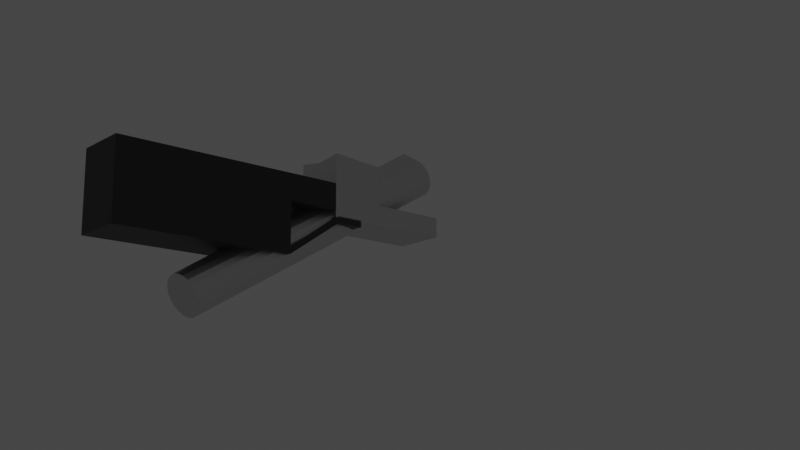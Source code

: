 # Source: StarterGun.blend  (saved by Blender 3.0.42; exported with 4.5.12 LTS)
import bpy
from mathutils import Matrix  # noqa: F401  (used for matrix-valued properties, if any)

bpy.ops.wm.read_factory_settings(use_empty=True)
scene = bpy.context.scene
scene.name = 'Scene'

# ---- collections
col_lights = bpy.data.collections.new('Lights'); scene.collection.children.link(col_lights)
col_mesh = bpy.data.collections.new('Mesh'); scene.collection.children.link(col_mesh)

# ---- materials (node trees are filled in below, after node groups)
mat_brass = bpy.data.materials.new('Brass')
mat_brass.use_transparent_shadow = False
mat_casebody = bpy.data.materials.new('CaseBody')
mat_casebody.use_transparent_shadow = False
mat_metal = bpy.data.materials.new('Metal')
mat_metal.use_transparent_shadow = False
mat_matte = bpy.data.materials.new('Matte')
mat_matte.use_transparent_shadow = False

# ---- material node trees
mat_brass.use_nodes = True; mat_brass.node_tree.nodes.clear()
_N = mat_brass.node_tree.nodes; _L = mat_brass.node_tree.links
n0 = _N.new('ShaderNodeBsdfPrincipled'); n0.name = 'Principled BSDF'; n0.location = (10, 300)
n0.distribution = 'GGX'
n0.subsurface_method = 'RANDOM_WALK_SKIN'
n0.inputs[0].default_value = (0.8, 0.2503, 0.02708, 1.0)
n0.inputs[3].default_value = 1.45
n0.inputs[27].default_value = (0.0, 0.0, 0.0, 1.0)
n0.inputs[28].default_value = 1.0
n1 = _N.new('ShaderNodeOutputMaterial'); n1.name = 'Material Output'; n1.location = (300, 300)
_L.new(n0.outputs[0], n1.inputs[0])
n1.is_active_output = True
mat_casebody.use_nodes = True; mat_casebody.node_tree.nodes.clear()
_N = mat_casebody.node_tree.nodes; _L = mat_casebody.node_tree.links
n0 = _N.new('ShaderNodeBsdfPrincipled'); n0.name = 'Principled BSDF'; n0.location = (10, 300)
n0.distribution = 'GGX'
n0.subsurface_method = 'RANDOM_WALK_SKIN'
n0.inputs[0].default_value = (0.8, 0.01424, 0.009151, 1.0)
n0.inputs[3].default_value = 1.45
n0.inputs[27].default_value = (0.0, 0.0, 0.0, 1.0)
n0.inputs[28].default_value = 1.0
n1 = _N.new('ShaderNodeOutputMaterial'); n1.name = 'Material Output'; n1.location = (300, 300)
_L.new(n0.outputs[0], n1.inputs[0])
n1.is_active_output = True
mat_metal.use_nodes = True; mat_metal.node_tree.nodes.clear()
_N = mat_metal.node_tree.nodes; _L = mat_metal.node_tree.links
n0 = _N.new('ShaderNodeBsdfPrincipled'); n0.name = 'Principled BSDF'; n0.location = (10, 300)
n0.distribution = 'GGX'
n0.subsurface_method = 'RANDOM_WALK_SKIN'
n0.inputs[1].default_value = 1.0
n0.inputs[3].default_value = 1.45
n0.inputs[27].default_value = (0.0, 0.0, 0.0, 1.0)
n0.inputs[28].default_value = 1.0
n1 = _N.new('ShaderNodeOutputMaterial'); n1.name = 'Material Output'; n1.location = (300, 300)
_L.new(n0.outputs[0], n1.inputs[0])
n1.is_active_output = True
mat_matte.use_nodes = True; mat_matte.node_tree.nodes.clear()
_N = mat_matte.node_tree.nodes; _L = mat_matte.node_tree.links
n0 = _N.new('ShaderNodeBsdfPrincipled'); n0.name = 'Principled BSDF'; n0.location = (10, 300)
n0.distribution = 'GGX'
n0.subsurface_method = 'RANDOM_WALK_SKIN'
n0.inputs[0].default_value = (0.03801, 0.03801, 0.03801, 1.0)
n0.inputs[3].default_value = 1.45
n0.inputs[19].default_value = 0.25
n0.inputs[20].default_value = 0.8921
n0.inputs[27].default_value = (0.0, 0.0, 0.0, 1.0)
n0.inputs[28].default_value = 1.0
n1 = _N.new('ShaderNodeOutputMaterial'); n1.name = 'Material Output'; n1.location = (300, 300)
_L.new(n0.outputs[0], n1.inputs[0])
n1.is_active_output = True

# ---- world
world_world = bpy.data.worlds.new('World'); scene.world = world_world
world_world.use_nodes = True; world_world.node_tree.nodes.clear()
_N = world_world.node_tree.nodes; _L = world_world.node_tree.links
n0 = _N.new('ShaderNodeOutputWorld'); n0.name = 'World Output'; n0.location = (300, 300)
n1 = _N.new('ShaderNodeBackground'); n1.name = 'Background'; n1.location = (10, 300)
n1.inputs[0].default_value = (0.05088, 0.05088, 0.05088, 1.0)
_L.new(n1.outputs[0], n0.inputs[0])
n0.is_active_output = True
world_world.color = (0.05088, 0.05088, 0.05088)
world_world.use_sun_shadow = False
world_world.sun_shadow_jitter_overblur = 0.0

# ---- lights
light_light = bpy.data.lights.new('Light', 'POINT')
light_light.transmission_factor = 0.0
light_light.energy = 1000.0
light_light.shadow_soft_size = 0.1
light_light.shadow_maximum_resolution = 0.006
light_light.use_absolute_resolution = True

# ---- meshes
me_cylinder = bpy.data.meshes.new('Cylinder')
me_cylinder.from_pydata([(-0.002154, 1.154, -3.5), (0.0, 1.0, 3.5), (0.5874, 1.004, -3.5), (0.5, 0.866, 3.5), (0.9903, 0.5586, -3.5), (0.866, 0.5, 3.5), (1.089, 0.00424, -3.5), (1.0, -4.371e-08, 3.5), (0.9872, -0.5676, -3.5), (0.866, -0.5, 3.5), (0.6063, -0.987, -3.5), (0.5, -0.866, 3.5), (0.0131, -1.193, -3.5), (-8.742e-08, -1.0, 3.5), (-0.5419, -1.026, -3.5), (-0.5, -0.866, 3.5), (-0.9819, -0.6451, -3.5), (-0.866, -0.5, 3.5), (-1.163, -0.03382, -3.5), (-1.0, 1.192e-08, 3.5), (-1.056, 0.5486, -3.5), (-0.866, 0.5, 3.5), (-0.6157, 1.022, -3.5), (-0.5, 0.866, 3.5), (0.0, 1.0, 0.0), (0.5, 0.866, 0.0), (0.866, 0.5, 0.0), (1.0, -4.371e-08, 0.0), (0.866, -0.5, 0.0), (0.5, -0.866, 0.0), (-8.742e-08, -1.0, 0.0), (-0.5, -0.866, 0.0), (-0.866, -0.5, 0.0), (-1.0, 1.192e-08, 0.0), (-0.866, 0.5, 0.0), (-0.5, 0.866, 0.0), (0.5, 0.866, -1.75), (0.866, 0.5, -1.75), (1.0, -4.371e-08, -1.75), (0.866, -0.5, -1.75), (0.5, -0.866, -1.75), (-8.742e-08, -1.0, -1.75), (-0.5, -0.866, -1.75), (-0.866, -0.5, -1.75), (-1.0, 1.192e-08, -1.75), (-0.866, 0.5, -1.75), (-0.5, 0.866, -1.75), (0.0, 1.0, -1.75), (0.5, 0.866, -2.625), (0.866, 0.5, -2.625), (1.0, -4.371e-08, -2.625), (0.866, -0.5, -2.625), (0.5, -0.866, -2.625), (-8.742e-08, -1.0, -2.625), (-0.5, -0.866, -2.625), (-0.866, -0.5, -2.625), (-1.0, 1.192e-08, -2.625), (-0.866, 0.5, -2.625), (-0.5, 0.866, -2.625), (0.0, 1.0, -2.625)], [], [(24, 1, 3, 25), (25, 3, 5, 26), (26, 5, 7, 27), (27, 7, 9, 28), (28, 9, 11, 29), (29, 11, 13, 30), (30, 13, 15, 31), (31, 15, 17, 32), (32, 17, 19, 33), (33, 19, 21, 34), (3, 1, 23, 21, 19, 17, 15, 13, 11, 9, 7, 5), (34, 21, 23, 35), (35, 23, 1, 24), (0, 2, 4, 6, 8, 10, 12, 14, 16, 18, 20, 22), (46, 35, 24, 47), (45, 34, 35, 46), (44, 33, 34, 45), (43, 32, 33, 44), (42, 31, 32, 43), (41, 30, 31, 42), (40, 29, 30, 41), (39, 28, 29, 40), (38, 27, 28, 39), (37, 26, 27, 38), (36, 25, 26, 37), (47, 24, 25, 36), (59, 47, 36, 48), (48, 36, 37, 49), (49, 37, 38, 50), (50, 38, 39, 51), (51, 39, 40, 52), (52, 40, 41, 53), (53, 41, 42, 54), (54, 42, 43, 55), (55, 43, 44, 56), (56, 44, 45, 57), (57, 45, 46, 58), (58, 46, 47, 59), (22, 58, 59, 0), (20, 57, 58, 22), (18, 56, 57, 20), (16, 55, 56, 18), (14, 54, 55, 16), (12, 53, 54, 14), (10, 52, 53, 12), (8, 51, 52, 10), (6, 50, 51, 8), (4, 49, 50, 6), (2, 48, 49, 4), (0, 59, 48, 2)])
me_cylinder.polygons.foreach_set('material_index', [1, 1, 1, 1, 1, 1, 1, 1, 1, 1, 1, 1, 1, 0, 1, 1, 1, 1, 1, 1, 1, 1, 1, 1, 1, 1, 1, 1, 1, 1, 1, 1, 1, 1, 1, 1, 1, 1, 0, 0, 0, 0, 0, 0, 0, 0, 0, 0, 0, 0])
_uv = me_cylinder.uv_layers.new(name='UVMap')
_uv.uv.foreach_set('vector', [1.0, 0.75, 1.0, 1.0, 0.9167, 1.0, 0.9167, 0.75, 0.9167, 0.75, 0.9167, 1.0, 0.8333, 1.0, 0.8333, 0.75, 0.8333, 0.75, 0.8333, 1.0, 0.75, 1.0, 0.75, 0.75, 0.75, 0.75, 0.75, 1.0, 0.6667, 1.0, 0.6667, 0.75, 0.6667, 0.75, 0.6667, 1.0, 0.5833, 1.0, 0.5833, 0.75, 0.5833, 0.75, 0.5833, 1.0, 0.5, 1.0, 0.5, 0.75, 0.5, 0.75, 0.5, 1.0, 0.4167, 1.0, 0.4167, 0.75, 0.4167, 0.75, 0.4167, 1.0, 0.3333, 1.0, 0.3333, 0.75, 0.3333, 0.75, 0.3333, 1.0, 0.25, 1.0, 0.25, 0.75, 0.25, 0.75, 0.25, 1.0, 0.1667, 1.0, 0.1667, 0.75, 0.37, 0.4578, 0.25, 0.49, 0.13, 0.4578, 0.04215, 0.37, 0.01, 0.25, 0.04215, 0.13, 0.13, 0.04215, 0.25, 0.01, 0.37, 0.04215, 0.4578, 0.13, 0.49, 0.25, 0.4578, 0.37, 0.1667, 0.75, 0.1667, 1.0, 0.08333, 1.0, 0.08333, 0.75, 0.08333, 0.75, 0.08333, 1.0, 7.451e-08, 1.0, 7.451e-08, 0.75, 0.75, 0.49, 0.87, 0.4578, 0.9578, 0.37, 0.99, 0.25, 0.9578, 0.13, 0.87, 0.04215, 0.75, 0.01, 0.63, 0.04215, 0.5422, 0.13, 0.51, 0.25, 0.5422, 0.37, 0.63, 0.4578, 0.08333, 0.625, 0.08333, 0.75, 7.451e-08, 0.75, 7.451e-08, 0.625, 0.1667, 0.625, 0.1667, 0.75, 0.08333, 0.75, 0.08333, 0.625, 0.25, 0.625, 0.25, 0.75, 0.1667, 0.75, 0.1667, 0.625, 0.3333, 0.625, 0.3333, 0.75, 0.25, 0.75, 0.25, 0.625, 0.4167, 0.625, 0.4167, 0.75, 0.3333, 0.75, 0.3333, 0.625, 0.5, 0.625, 0.5, 0.75, 0.4167, 0.75, 0.4167, 0.625, 0.5833, 0.625, 0.5833, 0.75, 0.5, 0.75, 0.5, 0.625, 0.6667, 0.625, 0.6667, 0.75, 0.5833, 0.75, 0.5833, 0.625, 0.75, 0.625, 0.75, 0.75, 0.6667, 0.75, 0.6667, 0.625, 0.8333, 0.625, 0.8333, 0.75, 0.75, 0.75, 0.75, 0.625, 0.9167, 0.625, 0.9167, 0.75, 0.8333, 0.75, 0.8333, 0.625, 1.0, 0.625, 1.0, 0.75, 0.9167, 0.75, 0.9167, 0.625, 1.0, 0.5625, 1.0, 0.625, 0.9167, 0.625, 0.9167, 0.5625, 0.9167, 0.5625, 0.9167, 0.625, 0.8333, 0.625, 0.8333, 0.5625, 0.8333, 0.5625, 0.8333, 0.625, 0.75, 0.625, 0.75, 0.5625, 0.75, 0.5625, 0.75, 0.625, 0.6667, 0.625, 0.6667, 0.5625, 0.6667, 0.5625, 0.6667, 0.625, 0.5833, 0.625, 0.5833, 0.5625, 0.5833, 0.5625, 0.5833, 0.625, 0.5, 0.625, 0.5, 0.5625, 0.5, 0.5625, 0.5, 0.625, 0.4167, 0.625, 0.4167, 0.5625, 0.4167, 0.5625, 0.4167, 0.625, 0.3333, 0.625, 0.3333, 0.5625, 0.3333, 0.5625, 0.3333, 0.625, 0.25, 0.625, 0.25, 0.5625, 0.25, 0.5625, 0.25, 0.625, 0.1667, 0.625, 0.1667, 0.5625, 0.1667, 0.5625, 0.1667, 0.625, 0.08333, 0.625, 0.08333, 0.5625, 0.08333, 0.5625, 0.08333, 0.625, 7.451e-08, 0.625, 7.451e-08, 0.5625, 0.08333, 0.5, 0.08333, 0.5625, 7.451e-08, 0.5625, 7.451e-08, 0.5, 0.1667, 0.5, 0.1667, 0.5625, 0.08333, 0.5625, 0.08333, 0.5, 0.25, 0.5, 0.25, 0.5625, 0.1667, 0.5625, 0.1667, 0.5, 0.3333, 0.5, 0.3333, 0.5625, 0.25, 0.5625, 0.25, 0.5, 0.4167, 0.5, 0.4167, 0.5625, 0.3333, 0.5625, 0.3333, 0.5, 0.5, 0.5, 0.5, 0.5625, 0.4167, 0.5625, 0.4167, 0.5, 0.5833, 0.5, 0.5833, 0.5625, 0.5, 0.5625, 0.5, 0.5, 0.6667, 0.5, 0.6667, 0.5625, 0.5833, 0.5625, 0.5833, 0.5, 0.75, 0.5, 0.75, 0.5625, 0.6667, 0.5625, 0.6667, 0.5, 0.8333, 0.5, 0.8333, 0.5625, 0.75, 0.5625, 0.75, 0.5, 0.9167, 0.5, 0.9167, 0.5625, 0.8333, 0.5625, 0.8333, 0.5, 1.0, 0.5, 1.0, 0.5625, 0.9167, 0.5625, 0.9167, 0.5])
me_cylinder.materials.append(mat_brass)
me_cylinder.materials.append(mat_casebody)
me_cylinder.use_remesh_fix_poles = True
me_cylinder.use_remesh_preserve_attributes = False
me_cylinder.update()
me_cylinder_002 = bpy.data.meshes.new('Cylinder.002')
me_cylinder_002.from_pydata([(0.0, 2.0, -15.0), (0.0, 2.0, 15.0), (0.618, 1.902, -15.0), (0.618, 1.902, 15.0), (1.176, 1.618, -15.0), (1.176, 1.618, 15.0), (1.618, 1.176, -15.0), (1.618, 1.176, 15.0), (1.902, 0.618, -15.0), (1.902, 0.618, 15.0), (2.0, -8.742e-08, -15.0), (2.0, -8.742e-08, 15.0), (1.902, -0.618, -15.0), (1.902, -0.618, 15.0), (1.618, -1.176, -15.0), (1.618, -1.176, 15.0), (1.176, -1.618, -15.0), (1.176, -1.618, 15.0), (0.618, -1.902, -15.0), (0.618, -1.902, 15.0), (-1.748e-07, -2.0, -15.0), (-1.748e-07, -2.0, 15.0), (-0.618, -1.902, -15.0), (-0.618, -1.902, 15.0), (-1.176, -1.618, -15.0), (-1.176, -1.618, 15.0), (-1.618, -1.176, -15.0), (-1.618, -1.176, 15.0), (-1.902, -0.618, -15.0), (-2.055, -0.6314, 14.97), (-2.0, 2.385e-08, -15.0), (-2.622, -0.0543, 14.87), (-1.902, 0.618, -15.0), (-1.902, 0.618, 15.0), (-1.618, 1.176, -15.0), (-1.618, 1.176, 15.0), (-1.176, 1.618, -15.0), (-1.176, 1.618, 15.0), (-0.618, 1.902, -15.0), (-0.618, 1.902, 15.0)], [], [(0, 1, 3, 2), (2, 3, 5, 4), (4, 5, 7, 6), (6, 7, 9, 8), (8, 9, 11, 10), (10, 11, 13, 12), (12, 13, 15, 14), (14, 15, 17, 16), (16, 17, 19, 18), (18, 19, 21, 20), (20, 21, 23, 22), (22, 23, 25, 24), (24, 25, 27, 26), (26, 27, 29, 28), (28, 29, 31, 30), (30, 31, 33, 32), (32, 33, 35, 34), (34, 35, 37, 36), (3, 1, 39, 37, 35, 33, 31, 29, 27, 25, 23, 21, 19, 17, 15, 13, 11, 9, 7, 5), (36, 37, 39, 38), (38, 39, 1, 0), (0, 2, 4, 6, 8, 10, 12, 14, 16, 18, 20, 22, 24, 26, 28, 30, 32, 34, 36, 38)])
_uv = me_cylinder_002.uv_layers.new(name='UVMap')
_uv.uv.foreach_set('vector', [1.0, 0.5, 1.0, 1.0, 0.95, 1.0, 0.95, 0.5, 0.95, 0.5, 0.95, 1.0, 0.9, 1.0, 0.9, 0.5, 0.9, 0.5, 0.9, 1.0, 0.85, 1.0, 0.85, 0.5, 0.85, 0.5, 0.85, 1.0, 0.8, 1.0, 0.8, 0.5, 0.8, 0.5, 0.8, 1.0, 0.75, 1.0, 0.75, 0.5, 0.75, 0.5, 0.75, 1.0, 0.7, 1.0, 0.7, 0.5, 0.7, 0.5, 0.7, 1.0, 0.65, 1.0, 0.65, 0.5, 0.65, 0.5, 0.65, 1.0, 0.6, 1.0, 0.6, 0.5, 0.6, 0.5, 0.6, 1.0, 0.55, 1.0, 0.55, 0.5, 0.55, 0.5, 0.55, 1.0, 0.5, 1.0, 0.5, 0.5, 0.5, 0.5, 0.5, 1.0, 0.45, 1.0, 0.45, 0.5, 0.45, 0.5, 0.45, 1.0, 0.4, 1.0, 0.4, 0.5, 0.4, 0.5, 0.4, 1.0, 0.35, 1.0, 0.35, 0.5, 0.35, 0.5, 0.35, 1.0, 0.3, 1.0, 0.3, 0.5, 0.3, 0.5, 0.3, 1.0, 0.25, 1.0, 0.25, 0.5, 0.25, 0.5, 0.25, 1.0, 0.2, 1.0, 0.2, 0.5, 0.2, 0.5, 0.2, 1.0, 0.15, 1.0, 0.15, 0.5, 0.15, 0.5, 0.15, 1.0, 0.1, 1.0, 0.1, 0.5, 0.3242, 0.4783, 0.25, 0.49, 0.1758, 0.4783, 0.1089, 0.4442, 0.05584, 0.3911, 0.02175, 0.3242, 0.01, 0.25, 0.02175, 0.1758, 0.05584, 0.1089, 0.1089, 0.05584, 0.1758, 0.02175, 0.25, 0.01, 0.3242, 0.02175, 0.3911, 0.05584, 0.4442, 0.1089, 0.4783, 0.1758, 0.49, 0.25, 0.4783, 0.3242, 0.4442, 0.3911, 0.3911, 0.4442, 0.1, 0.5, 0.1, 1.0, 0.05, 1.0, 0.05, 0.5, 0.05, 0.5, 0.05, 1.0, -1.565e-07, 1.0, -1.565e-07, 0.5, 0.75, 0.49, 0.8242, 0.4783, 0.8911, 0.4442, 0.9442, 0.3911, 0.9783, 0.3242, 0.99, 0.25, 0.9783, 0.1758, 0.9442, 0.1089, 0.8911, 0.05584, 0.8242, 0.02175, 0.75, 0.01, 0.6758, 0.02175, 0.6089, 0.05584, 0.5558, 0.1089, 0.5217, 0.1758, 0.51, 0.25, 0.5217, 0.3242, 0.5558, 0.3911, 0.6089, 0.4442, 0.6758, 0.4783])
me_cylinder_002.materials.append(mat_metal)
me_cylinder_002.use_remesh_fix_poles = True
me_cylinder_002.use_remesh_preserve_attributes = False
me_cylinder_002.update()
me_cube_002 = bpy.data.meshes.new('Cube.002')
me_cube_002.from_pydata([(-2.5, -2.5, -2.5), (-2.413, -2.484, 2.872), (-2.5, 2.5, -2.5), (-2.392, 2.567, 2.963), (2.5, -2.5, -2.5), (2.5, -2.5, 2.5), (2.5, 2.5, -2.5), (2.5, 2.5, 2.5), (-2.5, 2.5, -3.184), (-2.5, -2.5, -3.184), (2.5, 2.5, -3.184), (2.5, -2.5, -3.184), (10.04, -2.5, -2.5), (10.04, 2.5, -2.5), (10.04, -2.5, -3.184), (10.04, 2.5, -3.184), (2.5, -2.5, -1.253), (2.5, 2.5, -1.253), (10.04, -2.5, -1.253), (10.04, 2.5, -1.253), (-2.5, 0.0, -2.5), (-2.5, 0.0, 2.5), (2.5, 0.0, -2.5), (2.5, 0.0, 2.5), (-2.5, 0.0, -3.184), (2.5, 0.0, -3.184), (10.04, 0.0, -2.5), (10.04, 0.0, -3.184), (2.5, 0.0, -1.253), (10.04, 0.0, -1.253), (-2.445, 1.284, 2.734), (2.5, 1.25, -2.5), (2.5, 1.25, -3.184), (10.04, 1.25, -2.5), (10.04, 1.25, -3.184), (2.5, 1.25, -1.253), (10.04, 1.25, -1.253), (-2.5, 1.25, -2.5), (2.5, 1.25, 2.5), (-2.5, 1.25, -3.184), (-2.5, -1.25, -2.5), (2.5, -1.25, 2.5), (-2.5, -1.25, -3.184), (-2.46, -1.243, 2.67), (2.5, -1.25, -2.5), (2.5, -1.25, -3.184), (10.04, -1.25, -2.5), (10.04, -1.25, -3.184), (2.5, -1.25, -1.253), (10.04, -1.25, -1.253)], [], [(37, 30, 3, 2), (2, 3, 7, 6), (44, 41, 5, 4), (4, 5, 1, 0), (33, 13, 19, 36), (41, 43, 1, 5), (42, 45, 11, 9), (4, 0, 9, 11), (2, 6, 10, 8), (37, 2, 8, 39), (46, 12, 14, 47), (4, 11, 14, 12), (32, 10, 15, 34), (10, 6, 13, 15), (48, 16, 18, 49), (44, 4, 16, 48), (13, 6, 17, 19), (4, 12, 18, 16), (31, 22, 28, 35), (35, 28, 29, 36), (45, 25, 27, 47), (33, 26, 27, 34), (40, 20, 24, 42), (39, 32, 25, 24), (38, 30, 21, 23), (46, 26, 29, 49), (31, 38, 23, 22), (40, 43, 21, 20), (6, 7, 38, 31), (7, 3, 30, 38), (8, 10, 32, 39), (13, 33, 34, 15), (17, 35, 36, 19), (6, 31, 35, 17), (25, 32, 34, 27), (20, 37, 39, 24), (26, 33, 36, 29), (20, 21, 30, 37), (0, 1, 43, 40), (12, 46, 49, 18), (0, 40, 42, 9), (11, 45, 47, 14), (22, 44, 48, 28), (28, 48, 49, 29), (26, 46, 47, 27), (24, 25, 45, 42), (23, 21, 43, 41), (22, 23, 41, 44)])
_uv = me_cube_002.uv_layers.new(name='UVMap')
_uv.uv.foreach_set('vector', [0.375, 0.1875, 0.625, 0.1875, 0.625, 0.25, 0.375, 0.25, 0.375, 0.25, 0.625, 0.25, 0.625, 0.5, 0.375, 0.5, 0.375, 0.6875, 0.625, 0.6875, 0.625, 0.75, 0.375, 0.75, 0.375, 0.75, 0.625, 0.75, 0.625, 1.0, 0.375, 1.0, 0.375, 0.5625, 0.375, 0.5, 0.375, 0.5, 0.375, 0.5625, 0.625, 0.6875, 0.875, 0.6875, 0.875, 0.75, 0.625, 0.75, 0.125, 0.6875, 0.375, 0.6875, 0.375, 0.75, 0.125, 0.75, 0.375, 0.75, 0.375, 1.0, 0.375, 1.0, 0.375, 0.75, 0.375, 0.25, 0.375, 0.5, 0.375, 0.5, 0.375, 0.25, 0.375, 0.1875, 0.375, 0.25, 0.375, 0.25, 0.375, 0.1875, 0.375, 0.6875, 0.375, 0.75, 0.375, 0.75, 0.375, 0.6875, 0.375, 0.75, 0.375, 0.75, 0.375, 0.75, 0.375, 0.75, 0.375, 0.5625, 0.375, 0.5, 0.375, 0.5, 0.375, 0.5625, 0.375, 0.5, 0.375, 0.5, 0.375, 0.5, 0.375, 0.5, 0.375, 0.6875, 0.375, 0.75, 0.375, 0.75, 0.375, 0.6875, 0.375, 0.6875, 0.375, 0.75, 0.375, 0.75, 0.375, 0.6875, 0.375, 0.5, 0.375, 0.5, 0.375, 0.5, 0.375, 0.5, 0.375, 0.75, 0.375, 0.75, 0.375, 0.75, 0.375, 0.75, 0.375, 0.5625, 0.375, 0.625, 0.375, 0.625, 0.375, 0.5625, 0.375, 0.5625, 0.375, 0.625, 0.375, 0.625, 0.375, 0.5625, 0.375, 0.6875, 0.375, 0.625, 0.375, 0.625, 0.375, 0.6875, 0.375, 0.5625, 0.375, 0.625, 0.375, 0.625, 0.375, 0.5625, 0.375, 0.0625, 0.375, 0.125, 0.375, 0.125, 0.375, 0.0625, 0.125, 0.5625, 0.375, 0.5625, 0.375, 0.625, 0.125, 0.625, 0.625, 0.5625, 0.875, 0.5625, 0.875, 0.625, 0.625, 0.625, 0.375, 0.6875, 0.375, 0.625, 0.375, 0.625, 0.375, 0.6875, 0.375, 0.5625, 0.625, 0.5625, 0.625, 0.625, 0.375, 0.625, 0.375, 0.0625, 0.625, 0.0625, 0.625, 0.125, 0.375, 0.125, 0.375, 0.5, 0.625, 0.5, 0.625, 0.5625, 0.375, 0.5625, 0.625, 0.5, 0.875, 0.5, 0.875, 0.5625, 0.625, 0.5625, 0.125, 0.5, 0.375, 0.5, 0.375, 0.5625, 0.125, 0.5625, 0.375, 0.5, 0.375, 0.5625, 0.375, 0.5625, 0.375, 0.5, 0.375, 0.5, 0.375, 0.5625, 0.375, 0.5625, 0.375, 0.5, 0.375, 0.5, 0.375, 0.5625, 0.375, 0.5625, 0.375, 0.5, 0.375, 0.625, 0.375, 0.5625, 0.375, 0.5625, 0.375, 0.625, 0.375, 0.125, 0.375, 0.1875, 0.375, 0.1875, 0.375, 0.125, 0.375, 0.625, 0.375, 0.5625, 0.375, 0.5625, 0.375, 0.625, 0.375, 0.125, 0.625, 0.125, 0.625, 0.1875, 0.375, 0.1875, 0.375, 0.0, 0.625, 0.0, 0.625, 0.0625, 0.375, 0.0625, 0.375, 0.75, 0.375, 0.6875, 0.375, 0.6875, 0.375, 0.75, 0.375, 0.0, 0.375, 0.0625, 0.375, 0.0625, 0.375, 0.0, 0.375, 0.75, 0.375, 0.6875, 0.375, 0.6875, 0.375, 0.75, 0.375, 0.625, 0.375, 0.6875, 0.375, 0.6875, 0.375, 0.625, 0.375, 0.625, 0.375, 0.6875, 0.375, 0.6875, 0.375, 0.625, 0.375, 0.625, 0.375, 0.6875, 0.375, 0.6875, 0.375, 0.625, 0.125, 0.625, 0.375, 0.625, 0.375, 0.6875, 0.125, 0.6875, 0.625, 0.625, 0.875, 0.625, 0.875, 0.6875, 0.625, 0.6875, 0.375, 0.625, 0.625, 0.625, 0.625, 0.6875, 0.375, 0.6875])
me_cube_002.materials.append(mat_metal)
me_cube_002.use_remesh_fix_poles = True
me_cube_002.use_remesh_preserve_attributes = False
me_cube_002.update()
me_cube_003 = bpy.data.meshes.new('Cube.003')
me_cube_003.from_pydata([(-2.5, -2.5, -2.5), (-2.5, -2.5, 2.5), (-2.5, 2.5, -2.5), (-2.5, 2.5, 2.5), (2.5, -2.5, -2.5), (2.5, -2.5, 2.5), (2.5, 2.5, -2.5), (2.5, 2.5, 2.5), (-12.75, 2.5, -2.5), (-12.75, -2.5, -2.5), (-12.75, -2.5, 2.5), (-12.75, 2.5, 2.5), (-17.55, 2.5, -2.5), (-17.55, -2.5, -2.5), (-17.55, -2.5, 2.5), (-17.55, 2.5, 2.5), (-19.44, 2.5, -2.5), (-19.44, -2.5, -2.5), (-19.44, -2.5, 2.5), (-19.44, 2.5, 2.5), (-2.5, 2.5, -2.5), (-2.5, 2.5, 2.5), (-12.75, 2.5, -2.5), (-12.75, 2.5, 2.5), (-12.75, -2.5, -11.98), (-12.75, 2.5, -11.98), (-2.5, -2.5, -11.98), (-2.5, 2.5, -11.98), (-19.44, -2.5, -11.98), (-19.44, 2.5, -11.98), (-19.44, -2.5, -2.5), (-19.44, 2.5, -2.5), (-2.5, -2.5, -7.239), (-12.75, -2.5, -7.239), (-12.75, 2.5, -7.239), (-2.5, 2.5, -7.239), (-19.44, 2.5, -7.239), (-19.44, -2.5, -7.239), (-2.5, 2.5, -9.608), (-2.5, -2.5, -9.608), (-12.75, -2.5, -9.608), (-12.75, 2.5, -9.608), (-19.44, 2.5, -9.608), (-19.44, -2.5, -9.608), (-2.5, 2.5, -10.79), (-2.5, -2.5, -10.79), (-12.75, -2.5, -10.79), (-12.75, 2.5, -10.79), (-19.44, 2.5, -10.79), (-19.44, -2.5, -10.79), (2.809, 2.5, -4.923), (2.809, -2.5, -4.834), (2.809, 2.5, -3.793), (2.809, -2.5, -3.573), (-3.523, -3.523, -6.548), (5.435, 2.5, -4.68), (5.435, -2.5, -4.834), (5.435, 2.5, -3.793), (5.435, -2.5, -3.573)], [(0, 54)], [(3, 2, 8, 11), (2, 3, 7, 6), (6, 7, 5, 4), (4, 5, 1, 0), (2, 6, 4, 0), (7, 3, 1, 5), (10, 11, 15, 14), (0, 1, 10, 9), (1, 3, 11, 10), (47, 44, 27, 25), (14, 15, 19, 18), (8, 9, 13, 12), (11, 8, 12, 15), (9, 10, 14, 13), (17, 18, 19, 16), (12, 13, 17, 16), (15, 12, 16, 19), (13, 14, 18, 17), (21, 20, 22, 23), (27, 26, 24, 25), (9, 8, 31, 30), (45, 46, 24, 26), (27, 44, 52, 50), (49, 48, 29, 28), (33, 9, 30, 37), (47, 25, 29, 48), (25, 24, 28, 29), (8, 34, 36, 31), (40, 33, 37, 43), (30, 31, 36, 37), (2, 0, 32, 35), (0, 9, 33, 32), (8, 2, 35, 34), (46, 40, 43, 49), (34, 41, 42, 36), (37, 36, 42, 43), (35, 32, 39, 38), (32, 33, 40, 39), (34, 35, 38, 41), (24, 46, 49, 28), (41, 47, 48, 42), (43, 42, 48, 49), (38, 39, 45, 44), (39, 40, 46, 45), (41, 38, 44, 47), (53, 51, 56, 58), (44, 45, 53, 52), (26, 27, 50, 51), (45, 26, 51, 53), (57, 58, 56, 55), (51, 50, 55, 56), (52, 53, 58, 57), (50, 52, 57, 55)])
_uv = me_cube_003.uv_layers.new(name='UVMap')
_uv.uv.foreach_set('vector', [0.625, 0.25, 0.375, 0.25, 0.375, 0.25, 0.625, 0.25, 0.375, 0.25, 0.625, 0.25, 0.625, 0.5, 0.375, 0.5, 0.375, 0.5, 0.625, 0.5, 0.625, 0.75, 0.375, 0.75, 0.375, 0.75, 0.625, 0.75, 0.625, 1.0, 0.375, 1.0, 0.125, 0.5, 0.375, 0.5, 0.375, 0.75, 0.125, 0.75, 0.625, 0.5, 0.875, 0.5, 0.875, 0.75, 0.625, 0.75, 0.875, 0.75, 0.875, 0.5, 0.875, 0.5, 0.875, 0.75, 0.375, 1.0, 0.625, 1.0, 0.625, 1.0, 0.375, 1.0, 0.875, 0.75, 0.875, 0.5, 0.875, 0.5, 0.875, 0.75, 0.375, 0.25, 0.375, 0.25, 0.375, 0.25, 0.375, 0.25, 0.875, 0.75, 0.875, 0.5, 0.875, 0.5, 0.875, 0.75, 0.125, 0.5, 0.125, 0.75, 0.125, 0.75, 0.125, 0.5, 0.625, 0.25, 0.375, 0.25, 0.375, 0.25, 0.625, 0.25, 0.375, 1.0, 0.625, 1.0, 0.625, 1.0, 0.375, 1.0, 0.375, 0.0, 0.625, 0.0, 0.625, 0.25, 0.375, 0.25, 0.125, 0.5, 0.125, 0.75, 0.125, 0.75, 0.125, 0.5, 0.625, 0.25, 0.375, 0.25, 0.375, 0.25, 0.625, 0.25, 0.375, 1.0, 0.625, 1.0, 0.625, 1.0, 0.375, 1.0, 0.625, 0.25, 0.375, 0.25, 0.375, 0.25, 0.625, 0.25, 0.125, 0.5, 0.125, 0.75, 0.125, 0.75, 0.125, 0.5, 0.125, 0.75, 0.125, 0.5, 0.125, 0.5, 0.125, 0.75, 0.375, 1.0, 0.375, 1.0, 0.375, 1.0, 0.375, 1.0, 0.375, 0.25, 0.375, 0.25, 0.375, 0.25, 0.375, 0.25, 0.125, 0.75, 0.125, 0.5, 0.125, 0.5, 0.125, 0.75, 0.375, 1.0, 0.375, 1.0, 0.375, 1.0, 0.375, 1.0, 0.375, 0.25, 0.375, 0.25, 0.375, 0.25, 0.375, 0.25, 0.125, 0.5, 0.125, 0.75, 0.125, 0.75, 0.125, 0.5, 0.375, 0.25, 0.375, 0.25, 0.375, 0.25, 0.375, 0.25, 0.375, 1.0, 0.375, 1.0, 0.375, 1.0, 0.375, 1.0, 0.125, 0.75, 0.125, 0.5, 0.125, 0.5, 0.125, 0.75, 0.125, 0.5, 0.125, 0.75, 0.125, 0.75, 0.125, 0.5, 0.375, 1.0, 0.375, 1.0, 0.375, 1.0, 0.375, 1.0, 0.375, 0.25, 0.375, 0.25, 0.375, 0.25, 0.375, 0.25, 0.375, 1.0, 0.375, 1.0, 0.375, 1.0, 0.375, 1.0, 0.375, 0.25, 0.375, 0.25, 0.375, 0.25, 0.375, 0.25, 0.125, 0.75, 0.125, 0.5, 0.125, 0.5, 0.125, 0.75, 0.125, 0.5, 0.125, 0.75, 0.125, 0.75, 0.125, 0.5, 0.375, 1.0, 0.375, 1.0, 0.375, 1.0, 0.375, 1.0, 0.375, 0.25, 0.375, 0.25, 0.375, 0.25, 0.375, 0.25, 0.375, 1.0, 0.375, 1.0, 0.375, 1.0, 0.375, 1.0, 0.375, 0.25, 0.375, 0.25, 0.375, 0.25, 0.375, 0.25, 0.125, 0.75, 0.125, 0.5, 0.125, 0.5, 0.125, 0.75, 0.125, 0.5, 0.125, 0.75, 0.125, 0.75, 0.125, 0.5, 0.375, 1.0, 0.375, 1.0, 0.375, 1.0, 0.375, 1.0, 0.375, 0.25, 0.375, 0.25, 0.375, 0.25, 0.375, 0.25, 0.375, 1.0, 0.375, 1.0, 0.375, 1.0, 0.375, 1.0, 0.125, 0.5, 0.125, 0.75, 0.125, 0.75, 0.125, 0.5, 0.125, 0.75, 0.125, 0.5, 0.125, 0.5, 0.125, 0.75, 0.375, 1.0, 0.375, 1.0, 0.375, 1.0, 0.375, 1.0, 0.125, 0.5, 0.125, 0.75, 0.125, 0.75, 0.125, 0.5, 0.125, 0.75, 0.125, 0.5, 0.125, 0.5, 0.125, 0.75, 0.125, 0.5, 0.125, 0.75, 0.125, 0.75, 0.125, 0.5, 0.375, 0.25, 0.375, 0.25, 0.375, 0.25, 0.375, 0.25])
me_cube_003.materials.append(mat_matte)
me_cube_003.use_remesh_fix_poles = True
me_cube_003.use_remesh_preserve_attributes = False
me_cube_003.update()
arm_armature_002 = bpy.data.armatures.new('Armature.002')  # bones are not reproduced

# ---- objects
ob_light = bpy.data.objects.new('Light', light_light)
ob_shell = bpy.data.objects.new('Shell', me_cylinder)
ob_barrel = bpy.data.objects.new('Barrel', me_cylinder_002)
ob_cube = bpy.data.objects.new('Cube', me_cube_002)
ob_stock = bpy.data.objects.new('Stock', me_cube_003)
ob_root = bpy.data.objects.new('Root', arm_armature_002)

# ---- transforms, parenting, visibility, modifiers, constraints
ob_light.location = (4.076, 1.005, 114.5)
ob_light.rotation_euler = (0.6503, 0.05522, 1.866)
ob_light.lock_rotations_4d = False
ob_light.empty_display_type = 'ARROWS'
ob_light.color = (0.0, 0.0, 0.0, 0.0)
ob_light.lineart.crease_threshold = 0.0
ob_shell.parent = ob_root
ob_shell.matrix_parent_inverse = Matrix(((-0.001534, 9.014e-08, -1.0, 0.2214), (1.0, 6.925e-08, -0.001534, 11.77), (-1.943e-10, -1.0, -1.267e-07, 7.922e-07), (0.0, 0.0, 0.0, 1.0)))
ob_shell.location = (-11.75, 0.0, 0.0)
ob_shell.rotation_euler = (-0.0, 1.571, 0.0)
ob_barrel.parent = ob_root
ob_barrel.matrix_parent_inverse = Matrix(((-0.001534, 9.014e-08, -1.0, 0.2386), (1.0, 6.925e-08, -0.001534, 0.5392), (-1.943e-10, -1.0, -1.267e-07, 7.944e-07), (0.0, 0.0, 0.0, 1.0)))
ob_barrel.location = (0.0, 0.0, 0.0)
ob_barrel.rotation_euler = (0.0, 1.571, 0.0)
ob_cube.parent = ob_root
ob_cube.matrix_parent_inverse = Matrix(((0.4987, -0.0, -0.8668, 6.251), (0.8668, 0.0, 0.4987, 19.28), (-0.0, -1.0, 0.0, 0.0), (-0.0, -0.0, -0.0, 1.0)))
ob_cube.location = (-15.8, 0.0, 0.0)
ob_stock.parent = ob_root
ob_stock.matrix_parent_inverse = Matrix(((0.4987, -0.0, -0.8668, 6.251), (0.8668, 0.0, 0.4987, 19.28), (-0.0, -1.0, 0.0, 0.0), (-0.0, -0.0, -0.0, 1.0)))
ob_stock.location = (-20.78, 1.849e-08, -1.257)
ob_stock.scale = (1.0, 1.0, 0.5028)
ob_root.location = (-24.17, 0.0, -6.691)
ob_root.rotation_euler = (0.0, 1.049, 0.0)
ob_root.show_in_front = True

# ---- collection membership
col_lights.objects.link(ob_light)
col_mesh.objects.link(ob_shell)
col_mesh.objects.link(ob_barrel)
col_mesh.objects.link(ob_cube)
col_mesh.objects.link(ob_stock)
col_mesh.objects.link(ob_root)

# ---- scene / render settings (as saved in the file)
scene.frame_start = 1; scene.frame_end = 12; scene.frame_set(1)
scene.render.engine = 'BLENDER_EEVEE_NEXT'
scene.cycles.sampling_pattern = 'TABULATED_SOBOL'
scene.cycles.use_light_tree = False
scene.view_settings.view_transform = 'Filmic'
scene.unit_settings.scale_length = 0.01
bpy.context.view_layer.update()

# ---- added for rendering (the .blend has no active camera): camera
cam_auto = bpy.data.cameras.new('AutoCamera')
cam_auto.lens = 50.0
cam_auto.sensor_width = 36.0
cam_auto.clip_end = 1000.0
ob_auto_camera = bpy.data.objects.new('AutoCamera', cam_auto)
scene.collection.objects.link(ob_auto_camera)
ob_auto_camera.location = (39.66, -63.2071, 39.6616)
ob_auto_camera.rotation_euler = (1.09748, -7.21219e-08, 0.694738)
scene.camera = ob_auto_camera
bpy.context.view_layer.update()
